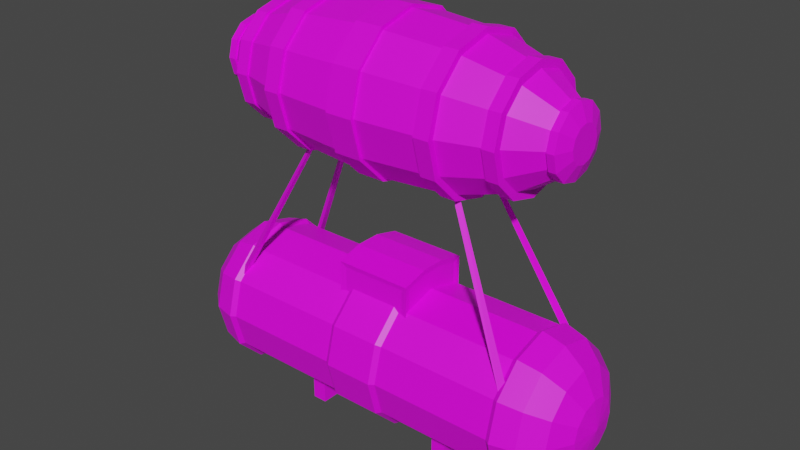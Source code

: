 # Source: Nox_Cache.blend  (saved by Blender 3.4.6; exported with 4.5.12 LTS)
import bpy
from mathutils import Matrix  # noqa: F401  (used for matrix-valued properties, if any)

bpy.ops.wm.read_factory_settings(use_empty=True)
scene = bpy.context.scene
scene.name = 'Scene'

# ---- collections
col_collection = bpy.data.collections.new('Collection'); scene.collection.children.link(col_collection)

# ---- images (referenced by path relative to the original .blend; pixels are not part of the script)
import os
ASSET_DIR = os.environ.get("B2B_ASSET_DIR", "")  # directory of the original .blend (textures are referenced by path, not embedded)
HERE = os.path.dirname(os.path.abspath(__file__))  # packed textures are extracted next to this script under _unpacked/

def load_image(name, relpath, width, height, colorspace="sRGB"):
    """Load a texture the original file referenced (path relative to the .blend, or extracted next to this script)."""
    p = next((c for c in (os.path.join(HERE, relpath), os.path.join(ASSET_DIR, relpath)) if relpath and os.path.exists(c)), "")
    if p:
        img = bpy.data.images.load(p, check_existing=True)
        img.name = name
    else:  # same state as the original file: an image datablock whose file is absent (Cycles renders it pink)
        img = bpy.data.images.new(name, width, height)
        img.source = "FILE"
        img.filepath = "//" + (relpath or name)
    img.colorspace_settings.name = colorspace
    return img
img_blender_palette_png_001 = load_image('Blender Palette.png.001', 'Blender Palette.png', 1024, 1024, 'sRGB')

# ---- materials (node trees are filled in below, after node groups)
mat_material = bpy.data.materials.new('Material')
mat_material.use_transparent_shadow = False

# ---- material node trees
mat_material.use_nodes = True; mat_material.node_tree.nodes.clear()
_N = mat_material.node_tree.nodes; _L = mat_material.node_tree.links
n0 = _N.new('ShaderNodeBsdfPrincipled'); n0.name = 'Principled BSDF'; n0.location = (10, 300)
n0.distribution = 'GGX'
n0.subsurface_method = 'RANDOM_WALK_SKIN'
n0.inputs[3].default_value = 1.45
n0.inputs[27].default_value = (0.0, 0.0, 0.0, 1.0)
n0.inputs[28].default_value = 1.0
n1 = _N.new('ShaderNodeOutputMaterial'); n1.name = 'Material Output'; n1.location = (300, 300)
n2 = _N.new('ShaderNodeTexImage'); n2.name = 'Image Texture'; n2.location = (-393, 285)
n2.image = img_blender_palette_png_001
n2.interpolation = 'Closest'
_L.new(n0.outputs[0], n1.inputs[0])
_L.new(n2.outputs[0], n0.inputs[0])
n1.is_active_output = True

# ---- world
world_world = bpy.data.worlds.new('World'); scene.world = world_world
world_world.use_nodes = True; world_world.node_tree.nodes.clear()
_N = world_world.node_tree.nodes; _L = world_world.node_tree.links
n0 = _N.new('ShaderNodeOutputWorld'); n0.name = 'World Output'; n0.location = (300, 300)
n1 = _N.new('ShaderNodeBackground'); n1.name = 'Background'; n1.location = (10, 300)
n1.inputs[0].default_value = (0.05088, 0.05088, 0.05088, 1.0)
_L.new(n1.outputs[0], n0.inputs[0])
n0.is_active_output = True
world_world.color = (0.05088, 0.05088, 0.05088)
world_world.use_sun_shadow = False
world_world.sun_shadow_jitter_overblur = 0.0

# ---- meshes
me_sphere_001 = bpy.data.meshes.new('Sphere.001')
me_sphere_001.from_pydata([(8.729, -2.313, -0.1429), (9.297, -1.084, 0.4831), (8.729, -2.003, 1.014), (7.88, -2.617, 1.368), (6.879, -2.833, 1.493), (9.297, -0.6259, 0.9413), (8.729, -1.157, 1.86), (7.88, -1.511, 2.475), (6.879, -1.636, 2.69), (9.297, 9.682e-07, 1.109), (8.729, 7.859e-07, 2.17), (7.88, 4.4e-07, 2.879), (6.879, -6.537e-08, 3.128), (9.297, 0.6259, 0.9413), (8.729, 1.157, 1.86), (7.88, 1.511, 2.475), (6.879, 1.636, 2.69), (9.297, 1.084, 0.4831), (8.729, 2.003, 1.014), (7.88, 2.617, 1.368), (6.879, 2.833, 1.493), (9.297, 1.252, -0.1429), (8.729, 2.313, -0.1429), (7.88, 3.022, -0.1429), (6.879, 3.271, -0.1429), (9.297, 1.084, -0.7688), (8.729, 2.003, -1.299), (7.88, 2.617, -1.654), (6.879, 2.833, -1.779), (9.496, 1.001e-06, -0.1429), (9.297, 0.6259, -1.227), (8.729, 1.157, -2.146), (7.88, 1.511, -2.76), (6.879, 1.636, -2.976), (9.297, 9.682e-07, -1.395), (8.729, 2.984e-07, -2.456), (7.88, 4.4e-07, -3.165), (6.879, -6.537e-08, -3.414), (9.297, -0.6259, -1.227), (8.729, -1.157, -2.146), (7.88, -1.511, -2.76), (6.879, -1.636, -2.976), (9.297, -1.084, -0.7688), (8.729, -2.003, -1.299), (7.88, -2.617, -1.654), (6.879, -2.833, -1.779), (9.297, -1.252, -0.1429), (7.88, -3.022, -0.1429), (6.879, -3.271, -0.1429), (1.44, -1.648, 2.264), (1.634, -1.427, 3.554), (1.44, 1.648, 2.264), (1.634, 1.427, 3.554), (1.703, -0.5676, 2.264), (1.703, 0.5676, 2.264), (1.634, 0.5327, 3.784), (1.634, -0.5327, 3.784), (1.406e-07, 2.833, 1.493), (1.406e-07, 3.271, -0.1429), (1.406e-07, 2.833, -1.779), (1.406e-07, 1.636, -2.976), (1.406e-07, -6.537e-08, -3.414), (1.406e-07, -1.636, -2.976), (1.406e-07, -2.833, -1.779), (1.406e-07, -3.271, -0.1429), (1.406e-07, -2.833, 1.493), (1.406e-07, -1.636, 2.69), (1.406e-07, -6.537e-08, 3.128), (1.406e-07, 1.636, 2.69), (1.406e-07, 1.648, 2.264), (1.406e-07, 1.648, 3.557), (1.406e-07, -1.648, 2.264), (1.406e-07, -1.648, 3.557), (1.406e-07, 0.5676, 4.06), (1.406e-07, -0.5676, 4.06), (2.968, -1.561, -3.797), (2.968, -1.561, -2.619), (2.968, 1.561, -3.797), (2.968, 1.561, -2.619), (3.614, -1.561, -3.797), (3.614, -1.561, -2.619), (3.614, 1.561, -3.797), (3.614, 1.561, -2.619), (1.069, 2.833, 1.493), (1.069, 3.271, -0.1429), (1.069, 2.833, -1.779), (1.069, 1.636, -2.976), (1.069, -6.537e-08, -3.414), (1.069, -1.636, -2.976), (1.069, -2.833, -1.779), (1.069, -3.271, -0.1429), (1.069, -2.833, 1.493), (1.069, -1.636, 2.69), (1.069, -6.537e-08, 3.128), (1.069, 1.636, 2.69), (6.658, -2.704, 1.418), (6.658, -1.561, 2.561), (6.658, -5.951e-08, 2.979), (6.658, 1.561, 2.561), (6.658, 2.704, 1.418), (6.658, 3.122, -0.1429), (6.658, 2.704, -1.704), (6.658, 1.561, -2.847), (6.658, -5.804e-08, -3.265), (6.658, -1.561, -2.847), (6.658, -2.704, -1.704), (6.658, -3.122, -0.1429), (1.29, 2.704, 1.418), (1.29, 3.122, -0.1429), (1.29, 2.704, -1.704), (1.29, 1.561, -2.847), (1.29, -6.39e-08, -3.265), (1.29, -1.561, -2.847), (1.29, -2.704, -1.704), (1.29, -3.122, -0.1429), (1.29, -2.704, 1.418), (1.29, -1.561, 2.561), (1.29, -6.537e-08, 2.979), (1.29, 1.561, 2.561), (1.44, 1.648, 3.557), (1.634, 0.5676, 2.54), (1.634, 1.427, 2.54), (1.703, -0.5676, 4.06), (1.44, -1.648, 3.557), (1.634, -0.5676, 2.54), (1.634, -1.427, 2.54), (1.703, 0.5676, 4.06), (1.406e-07, 1.703, 3.767), (1.703, 1.703, 3.767), (1.703, 1.703, 2.264), (1.703, -1.703, 3.767), (1.703, -1.703, 2.264), (1.406e-07, -1.703, 3.767), (5.959, 2.356, 10.92), (7.554, 1.104, 10.28), (5.959, 2.04, 9.743), (3.572, 2.666, 9.382), (0.0, 2.885, 9.255), (7.554, 0.6375, 9.817), (5.959, 1.178, 8.881), (3.572, 1.539, 8.256), (0.0, 1.666, 8.037), (7.554, -6.344e-08, 9.646), (5.959, -1.131e-07, 8.566), (3.572, -1.131e-07, 7.844), (0.0, -1.38e-08, 7.59), (7.554, -0.6375, 9.817), (5.959, -1.178, 8.881), (3.572, -1.539, 8.256), (0.0, -1.666, 8.037), (7.554, -1.104, 10.28), (5.959, -2.04, 9.743), (3.572, -2.666, 9.382), (0.0, -2.885, 9.255), (7.554, -1.275, 10.92), (5.959, -2.356, 10.92), (3.572, -3.078, 10.92), (0.0, -3.332, 10.92), (7.554, -1.104, 11.56), (5.959, -2.04, 12.1), (3.572, -2.666, 12.46), (0.0, -2.885, 12.58), (7.554, -0.6375, 12.02), (5.959, -1.178, 12.96), (3.572, -1.539, 13.58), (0.0, -1.666, 13.8), (7.554, -6.344e-08, 12.19), (5.959, 3.834e-07, 13.27), (3.572, -1.131e-07, 14.0), (0.0, -1.38e-08, 14.25), (7.554, 0.6375, 12.02), (5.959, 1.178, 12.96), (3.572, 1.539, 13.58), (0.0, 1.666, 13.8), (7.554, 1.104, 11.56), (5.959, 2.04, 12.1), (3.572, 2.666, 12.46), (0.0, 2.885, 12.58), (7.554, 1.275, 10.92), (3.572, 3.078, 10.92), (0.0, 3.332, 10.92), (6.132, 2.561, 10.92), (5.592, 2.561, 10.92), (3.229, 3.228, 10.92), (3.91, 3.228, 10.92), (3.229, 2.796, 9.307), (3.91, 2.796, 9.307), (3.229, 1.614, 8.126), (3.91, 1.614, 8.126), (3.229, 3.4e-07, 7.693), (3.91, 3.4e-07, 7.693), (3.229, -1.614, 8.126), (3.91, -1.614, 8.126), (3.229, -2.796, 9.307), (3.91, -2.796, 9.307), (3.229, -3.228, 10.92), (3.91, -3.228, 10.92), (3.229, -2.796, 12.54), (3.91, -2.796, 12.54), (3.229, -1.614, 13.72), (3.91, -1.614, 13.72), (3.229, 3.4e-07, 14.15), (3.91, 3.4e-07, 14.15), (3.229, 1.614, 13.72), (3.91, 1.614, 13.72), (3.229, 2.796, 12.54), (3.91, 2.796, 12.54), (5.592, 2.218, 9.641), (6.132, 2.218, 9.641), (5.592, 1.28, 8.704), (6.132, 1.28, 8.704), (5.592, 3.285e-07, 8.361), (6.132, 3.285e-07, 8.361), (5.592, -1.28, 8.704), (6.132, -1.28, 8.704), (5.592, -2.218, 9.641), (6.132, -2.218, 9.641), (5.592, -2.561, 10.92), (6.132, -2.561, 10.92), (5.592, -2.218, 12.2), (6.132, -2.218, 12.2), (5.592, -1.28, 13.14), (6.132, -1.28, 13.14), (5.592, 3.285e-07, 13.48), (6.132, 3.285e-07, 13.48), (5.592, 1.28, 13.14), (6.132, 1.28, 13.14), (5.592, 2.218, 12.2), (6.132, 2.218, 12.2), (8.011, 0.7597, 10.92), (7.431, 1.475, 10.92), (7.431, 1.278, 10.18), (8.011, 0.6579, 10.54), (7.431, 0.7377, 9.644), (8.011, 0.3799, 10.26), (7.431, 3.098e-07, 9.446), (8.011, 3.098e-07, 10.16), (7.431, -0.7377, 9.644), (8.011, -0.3799, 10.26), (7.431, -1.278, 10.18), (8.011, -0.6579, 10.54), (7.431, -1.475, 10.92), (8.011, -0.7597, 10.92), (7.431, -1.278, 11.66), (8.011, -0.6579, 11.3), (7.431, -0.7377, 12.2), (8.011, -0.3799, 11.58), (7.431, 3.098e-07, 12.4), (8.011, 3.098e-07, 11.68), (7.431, 0.7377, 12.2), (8.011, 0.3799, 11.58), (7.431, 1.278, 11.66), (8.011, 0.6579, 11.3), (7.742, -0.7377, 12.2), (7.742, -1.278, 11.66), (7.742, -0.7377, 9.644), (7.742, 3.098e-07, 9.446), (7.742, -1.475, 10.92), (7.742, 0.7377, 9.644), (7.742, -1.278, 10.18), (7.742, 1.278, 10.18), (7.742, 1.475, 10.92), (7.742, 3.098e-07, 12.4), (7.742, 0.7377, 12.2), (7.742, 1.278, 11.66), (0.0, 3.422, 10.92), (0.6014, 3.422, 10.92), (0.0, 2.964, 9.21), (0.6014, 2.964, 9.21), (0.0, 1.711, 7.958), (0.6014, 1.711, 7.958), (0.0, 3.434e-07, 7.499), (0.6014, 3.434e-07, 7.499), (0.0, -1.711, 7.958), (0.6014, -1.711, 7.958), (0.0, -2.964, 9.21), (0.6014, -2.964, 9.21), (0.0, -3.422, 10.92), (0.6014, -3.422, 10.92), (0.0, -2.964, 12.63), (0.6014, -2.964, 12.63), (0.0, -1.711, 13.89), (0.6014, -1.711, 13.89), (0.0, 3.434e-07, 14.34), (0.6014, 3.434e-07, 14.34), (0.0, 1.711, 13.89), (0.6014, 1.711, 13.89), (0.0, 2.964, 12.63), (0.6014, 2.964, 12.63), (7.05, -2.292, 0.9036), (7.05, -2.623, 0.9036), (7.366, -2.457, 0.9036), (3.442, -1.22, 8.249), (3.442, -0.982, 8.249), (3.648, -1.101, 8.249), (7.05, 2.623, 0.9036), (7.05, 2.292, 0.9036), (7.366, 2.457, 0.9036), (3.442, 0.982, 8.249), (3.442, 1.22, 8.249), (3.648, 1.101, 8.249), (-8.729, -2.313, -0.1429), (-9.297, -1.084, 0.4831), (-8.729, -2.003, 1.014), (-7.88, -2.617, 1.368), (-6.879, -2.833, 1.493), (-9.297, -0.6259, 0.9413), (-8.729, -1.157, 1.86), (-7.88, -1.511, 2.475), (-6.879, -1.636, 2.69), (-9.297, 9.682e-07, 1.109), (-8.729, 7.859e-07, 2.17), (-7.88, 4.4e-07, 2.879), (-6.879, -6.537e-08, 3.128), (-9.297, 0.6259, 0.9413), (-8.729, 1.157, 1.86), (-7.88, 1.511, 2.475), (-6.879, 1.636, 2.69), (-9.297, 1.084, 0.4831), (-8.729, 2.003, 1.014), (-7.88, 2.617, 1.368), (-6.879, 2.833, 1.493), (-9.297, 1.252, -0.1429), (-8.729, 2.313, -0.1429), (-7.88, 3.022, -0.1429), (-6.879, 3.271, -0.1429), (-9.297, 1.084, -0.7688), (-8.729, 2.003, -1.299), (-7.88, 2.617, -1.654), (-6.879, 2.833, -1.779), (-9.496, 1.001e-06, -0.1429), (-9.297, 0.6259, -1.227), (-8.729, 1.157, -2.146), (-7.88, 1.511, -2.76), (-6.879, 1.636, -2.976), (-9.297, 9.682e-07, -1.395), (-8.729, 2.984e-07, -2.456), (-7.88, 4.4e-07, -3.165), (-6.879, -6.537e-08, -3.414), (-9.297, -0.6259, -1.227), (-8.729, -1.157, -2.146), (-7.88, -1.511, -2.76), (-6.879, -1.636, -2.976), (-9.297, -1.084, -0.7688), (-8.729, -2.003, -1.299), (-7.88, -2.617, -1.654), (-6.879, -2.833, -1.779), (-9.297, -1.252, -0.1429), (-7.88, -3.022, -0.1429), (-6.879, -3.271, -0.1429), (-1.44, -1.648, 2.264), (-1.634, -1.427, 3.554), (-1.44, 1.648, 2.264), (-1.634, 1.427, 3.554), (-1.703, -0.5676, 2.264), (-1.703, 0.5676, 2.264), (-1.634, 0.5327, 3.784), (-1.634, -0.5327, 3.784), (-2.968, -1.561, -3.797), (-2.968, -1.561, -2.619), (-2.968, 1.561, -3.797), (-2.968, 1.561, -2.619), (-3.614, -1.561, -3.797), (-3.614, -1.561, -2.619), (-3.614, 1.561, -3.797), (-3.614, 1.561, -2.619), (-1.069, 2.833, 1.493), (-1.069, 3.271, -0.1429), (-1.069, 2.833, -1.779), (-1.069, 1.636, -2.976), (-1.069, -6.537e-08, -3.414), (-1.069, -1.636, -2.976), (-1.069, -2.833, -1.779), (-1.069, -3.271, -0.1429), (-1.069, -2.833, 1.493), (-1.069, -1.636, 2.69), (-1.069, -6.537e-08, 3.128), (-1.069, 1.636, 2.69), (-6.658, -2.704, 1.418), (-6.658, -1.561, 2.561), (-6.658, -5.951e-08, 2.979), (-6.658, 1.561, 2.561), (-6.658, 2.704, 1.418), (-6.658, 3.122, -0.1429), (-6.658, 2.704, -1.704), (-6.658, 1.561, -2.847), (-6.658, -5.804e-08, -3.265), (-6.658, -1.561, -2.847), (-6.658, -2.704, -1.704), (-6.658, -3.122, -0.1429), (-1.29, 2.704, 1.418), (-1.29, 3.122, -0.1429), (-1.29, 2.704, -1.704), (-1.29, 1.561, -2.847), (-1.29, -6.39e-08, -3.265), (-1.29, -1.561, -2.847), (-1.29, -2.704, -1.704), (-1.29, -3.122, -0.1429), (-1.29, -2.704, 1.418), (-1.29, -1.561, 2.561), (-1.29, -6.537e-08, 2.979), (-1.29, 1.561, 2.561), (-1.44, 1.648, 3.557), (-1.634, 0.5676, 2.54), (-1.634, 1.427, 2.54), (-1.703, -0.5676, 4.06), (-1.44, -1.648, 3.557), (-1.634, -0.5676, 2.54), (-1.634, -1.427, 2.54), (-1.703, 0.5676, 4.06), (-1.703, 1.703, 3.767), (-1.703, 1.703, 2.264), (-1.703, -1.703, 3.767), (-1.703, -1.703, 2.264), (-5.959, 2.356, 10.92), (-7.554, 1.104, 10.28), (-5.959, 2.04, 9.743), (-3.572, 2.666, 9.382), (-7.554, 0.6375, 9.817), (-5.959, 1.178, 8.881), (-3.572, 1.539, 8.256), (-7.554, -6.344e-08, 9.646), (-5.959, -1.131e-07, 8.566), (-3.572, -1.131e-07, 7.844), (-7.554, -0.6375, 9.817), (-5.959, -1.178, 8.881), (-3.572, -1.539, 8.256), (-7.554, -1.104, 10.28), (-5.959, -2.04, 9.743), (-3.572, -2.666, 9.382), (-7.554, -1.275, 10.92), (-5.959, -2.356, 10.92), (-3.572, -3.078, 10.92), (-7.554, -1.104, 11.56), (-5.959, -2.04, 12.1), (-3.572, -2.666, 12.46), (-7.554, -0.6375, 12.02), (-5.959, -1.178, 12.96), (-3.572, -1.539, 13.58), (-7.554, -6.344e-08, 12.19), (-5.959, 3.834e-07, 13.27), (-3.572, -1.131e-07, 14.0), (-7.554, 0.6375, 12.02), (-5.959, 1.178, 12.96), (-3.572, 1.539, 13.58), (-7.554, 1.104, 11.56), (-5.959, 2.04, 12.1), (-3.572, 2.666, 12.46), (-7.554, 1.275, 10.92), (-3.572, 3.078, 10.92), (-6.132, 2.561, 10.92), (-5.592, 2.561, 10.92), (-3.229, 3.228, 10.92), (-3.91, 3.228, 10.92), (-3.229, 2.796, 9.307), (-3.91, 2.796, 9.307), (-3.229, 1.614, 8.126), (-3.91, 1.614, 8.126), (-3.229, 3.4e-07, 7.693), (-3.91, 3.4e-07, 7.693), (-3.229, -1.614, 8.126), (-3.91, -1.614, 8.126), (-3.229, -2.796, 9.307), (-3.91, -2.796, 9.307), (-3.229, -3.228, 10.92), (-3.91, -3.228, 10.92), (-3.229, -2.796, 12.54), (-3.91, -2.796, 12.54), (-3.229, -1.614, 13.72), (-3.91, -1.614, 13.72), (-3.229, 3.4e-07, 14.15), (-3.91, 3.4e-07, 14.15), (-3.229, 1.614, 13.72), (-3.91, 1.614, 13.72), (-3.229, 2.796, 12.54), (-3.91, 2.796, 12.54), (-5.592, 2.218, 9.641), (-6.132, 2.218, 9.641), (-5.592, 1.28, 8.704), (-6.132, 1.28, 8.704), (-5.592, 3.285e-07, 8.361), (-6.132, 3.285e-07, 8.361), (-5.592, -1.28, 8.704), (-6.132, -1.28, 8.704), (-5.592, -2.218, 9.641), (-6.132, -2.218, 9.641), (-5.592, -2.561, 10.92), (-6.132, -2.561, 10.92), (-5.592, -2.218, 12.2), (-6.132, -2.218, 12.2), (-5.592, -1.28, 13.14), (-6.132, -1.28, 13.14), (-5.592, 3.285e-07, 13.48), (-6.132, 3.285e-07, 13.48), (-5.592, 1.28, 13.14), (-6.132, 1.28, 13.14), (-5.592, 2.218, 12.2), (-6.132, 2.218, 12.2), (-8.011, 0.7597, 10.92), (-7.431, 1.475, 10.92), (-7.431, 1.278, 10.18), (-8.011, 0.6579, 10.54), (-7.431, 0.7377, 9.644), (-8.011, 0.3799, 10.26), (-7.431, 3.098e-07, 9.446), (-8.011, 3.098e-07, 10.16), (-7.431, -0.7377, 9.644), (-8.011, -0.3799, 10.26), (-7.431, -1.278, 10.18), (-8.011, -0.6579, 10.54), (-7.431, -1.475, 10.92), (-8.011, -0.7597, 10.92), (-7.431, -1.278, 11.66), (-8.011, -0.6579, 11.3), (-7.431, -0.7377, 12.2), (-8.011, -0.3799, 11.58), (-7.431, 3.098e-07, 12.4), (-8.011, 3.098e-07, 11.68), (-7.431, 0.7377, 12.2), (-8.011, 0.3799, 11.58), (-7.431, 1.278, 11.66), (-8.011, 0.6579, 11.3), (-7.742, -0.7377, 12.2), (-7.742, -1.278, 11.66), (-7.742, -0.7377, 9.644), (-7.742, 3.098e-07, 9.446), (-7.742, -1.475, 10.92), (-7.742, 0.7377, 9.644), (-7.742, -1.278, 10.18), (-7.742, 1.278, 10.18), (-7.742, 1.475, 10.92), (-7.742, 3.098e-07, 12.4), (-7.742, 0.7377, 12.2), (-7.742, 1.278, 11.66), (-0.6014, 3.422, 10.92), (-0.6014, 2.964, 9.21), (-0.6014, 1.711, 7.958), (-0.6014, 3.434e-07, 7.499), (-0.6014, -1.711, 7.958), (-0.6014, -2.964, 9.21), (-0.6014, -3.422, 10.92), (-0.6014, -2.964, 12.63), (-0.6014, -1.711, 13.89), (-0.6014, 3.434e-07, 14.34), (-0.6014, 1.711, 13.89), (-0.6014, 2.964, 12.63), (-7.05, -2.292, 0.9036), (-7.05, -2.623, 0.9036), (-7.366, -2.457, 0.9036), (-3.442, -1.22, 8.249), (-3.442, -0.982, 8.249), (-3.648, -1.101, 8.249), (-7.05, 2.623, 0.9036), (-7.05, 2.292, 0.9036), (-7.366, 2.457, 0.9036), (-3.442, 0.982, 8.249), (-3.442, 1.22, 8.249), (-3.648, 1.101, 8.249)], [], [(48, 47, 3, 4), (0, 46, 1, 2), (47, 0, 2, 3), (46, 29, 1), (3, 2, 6, 7), (1, 29, 5), (4, 3, 7, 8), (2, 1, 5, 6), (5, 29, 9), (8, 7, 11, 12), (6, 5, 9, 10), (7, 6, 10, 11), (12, 11, 15, 16), (10, 9, 13, 14), (11, 10, 14, 15), (9, 29, 13), (15, 14, 18, 19), (13, 29, 17), (16, 15, 19, 20), (14, 13, 17, 18), (19, 18, 22, 23), (17, 29, 21), (20, 19, 23, 24), (18, 17, 21, 22), (24, 23, 27, 28), (22, 21, 25, 26), (23, 22, 26, 27), (21, 29, 25), (28, 27, 32, 33), (26, 25, 30, 31), (27, 26, 31, 32), (25, 29, 30), (32, 31, 35, 36), (30, 29, 34), (33, 32, 36, 37), (31, 30, 34, 35), (36, 35, 39, 40), (34, 29, 38), (37, 36, 40, 41), (35, 34, 38, 39), (41, 40, 44, 45), (39, 38, 42, 43), (40, 39, 43, 44), (38, 29, 42), (43, 42, 46, 0), (44, 43, 0, 47), (42, 29, 46), (45, 44, 47, 48), (69, 70, 119, 51), (124, 56, 50, 125), (121, 52, 55, 120), (120, 55, 56, 124), (94, 83, 57, 68), (93, 94, 68, 67), (92, 93, 67, 66), (91, 92, 66, 65), (90, 91, 65, 64), (89, 90, 64, 63), (88, 89, 63, 62), (87, 88, 62, 61), (86, 87, 61, 60), (85, 86, 60, 59), (84, 85, 59, 58), (83, 84, 58, 57), (126, 73, 74, 122), (128, 127, 73, 126), (122, 74, 132, 130), (49, 123, 72, 71), (75, 76, 78, 77), (77, 78, 82, 81), (81, 82, 80, 79), (79, 80, 76, 75), (77, 81, 79, 75), (4, 8, 96, 95), (12, 16, 98, 97), (88, 87, 111, 112), (16, 20, 99, 98), (83, 94, 118, 107), (28, 33, 102, 101), (20, 24, 100, 99), (33, 37, 103, 102), (87, 86, 110, 111), (24, 28, 101, 100), (94, 93, 117, 118), (41, 45, 105, 104), (99, 100, 108, 107), (100, 101, 109, 108), (101, 102, 110, 109), (102, 103, 111, 110), (103, 104, 112, 111), (104, 105, 113, 112), (105, 106, 114, 113), (106, 95, 115, 114), (95, 96, 116, 115), (96, 97, 117, 116), (97, 98, 118, 117), (98, 99, 107, 118), (89, 88, 112, 113), (8, 12, 97, 96), (37, 41, 104, 103), (90, 89, 113, 114), (48, 4, 95, 106), (91, 90, 114, 115), (84, 83, 107, 108), (92, 91, 115, 116), (45, 48, 106, 105), (85, 84, 108, 109), (93, 92, 116, 117), (86, 85, 109, 110), (52, 121, 129, 128), (121, 120, 54, 129), (50, 56, 122, 130), (125, 50, 130, 131), (124, 125, 131, 53), (120, 124, 53, 54), (55, 52, 128, 126), (56, 55, 126, 122), (119, 70, 127, 128), (51, 119, 128, 129), (123, 49, 131, 130), (72, 123, 130, 132), (133, 178, 134, 135), (179, 133, 135, 136), (180, 179, 136, 137), (136, 135, 139, 140), (137, 136, 140, 141), (135, 134, 138, 139), (141, 140, 144, 145), (139, 138, 142, 143), (140, 139, 143, 144), (145, 144, 148, 149), (143, 142, 146, 147), (144, 143, 147, 148), (148, 147, 151, 152), (149, 148, 152, 153), (147, 146, 150, 151), (152, 151, 155, 156), (153, 152, 156, 157), (151, 150, 154, 155), (157, 156, 160, 161), (155, 154, 158, 159), (156, 155, 159, 160), (159, 158, 162, 163), (160, 159, 163, 164), (161, 160, 164, 165), (164, 163, 167, 168), (165, 164, 168, 169), (163, 162, 166, 167), (169, 168, 172, 173), (167, 166, 170, 171), (168, 167, 171, 172), (173, 172, 176, 177), (171, 170, 174, 175), (172, 171, 175, 176), (176, 175, 133, 179), (177, 176, 179, 180), (175, 174, 178, 133), (208, 181, 228, 226, 224, 222, 220, 218, 216, 214, 212, 210), (183, 184, 186, 185), (223, 224, 226, 225), (185, 186, 188, 187), (221, 222, 224, 223), (187, 188, 190, 189), (219, 220, 222, 221), (189, 190, 192, 191), (217, 218, 220, 219), (191, 192, 194, 193), (215, 216, 218, 217), (193, 194, 196, 195), (213, 214, 216, 215), (195, 196, 198, 197), (211, 212, 214, 213), (197, 198, 200, 199), (182, 207, 209, 211, 213, 215, 217, 219, 221, 223, 225, 227), (209, 210, 212, 211), (199, 200, 202, 201), (227, 228, 181, 182), (207, 208, 210, 209), (201, 202, 204, 203), (186, 184, 206, 204, 202, 200, 198, 196, 194, 192, 190, 188), (182, 181, 208, 207), (203, 204, 206, 205), (225, 226, 228, 227), (205, 206, 184, 183), (183, 185, 187, 189, 191, 193, 195, 197, 199, 201, 203, 205), (232, 229, 252, 250, 248, 246, 244, 242, 240, 238, 236, 234), (247, 262, 263, 249), (245, 253, 262, 247), (243, 254, 253, 245), (241, 257, 254, 243), (239, 259, 257, 241), (237, 255, 259, 239), (235, 256, 255, 237), (230, 231, 233, 235, 237, 239, 241, 243, 245, 247, 249, 251), (233, 258, 256, 235), (251, 264, 261, 230), (231, 260, 258, 233), (230, 261, 260, 231), (249, 263, 264, 251), (244, 246, 253, 254), (236, 238, 255, 256), (242, 244, 254, 257), (234, 236, 256, 258), (240, 242, 257, 259), (232, 234, 258, 260), (238, 240, 259, 255), (229, 232, 260, 261), (246, 248, 262, 253), (248, 250, 263, 262), (250, 252, 264, 263), (252, 229, 261, 264), (265, 266, 268, 267), (267, 268, 270, 269), (269, 270, 272, 271), (271, 272, 274, 273), (273, 274, 276, 275), (275, 276, 278, 277), (277, 278, 280, 279), (279, 280, 282, 281), (281, 282, 284, 283), (283, 284, 286, 285), (268, 266, 288, 286, 284, 282, 280, 278, 276, 274, 272, 270), (285, 286, 288, 287), (287, 288, 266, 265), (265, 267, 269, 271, 273, 275, 277, 279, 281, 283, 285, 287), (291, 289, 293, 294), (290, 291, 294, 292), (289, 290, 292, 293), (297, 295, 299, 300), (296, 297, 300, 298), (295, 296, 298, 299), (349, 305, 304, 348), (301, 303, 302, 347), (348, 304, 303, 301), (347, 302, 330), (304, 308, 307, 303), (302, 306, 330), (305, 309, 308, 304), (303, 307, 306, 302), (306, 310, 330), (309, 313, 312, 308), (307, 311, 310, 306), (308, 312, 311, 307), (313, 317, 316, 312), (311, 315, 314, 310), (312, 316, 315, 311), (310, 314, 330), (316, 320, 319, 315), (314, 318, 330), (317, 321, 320, 316), (315, 319, 318, 314), (320, 324, 323, 319), (318, 322, 330), (321, 325, 324, 320), (319, 323, 322, 318), (325, 329, 328, 324), (323, 327, 326, 322), (324, 328, 327, 323), (322, 326, 330), (329, 334, 333, 328), (327, 332, 331, 326), (328, 333, 332, 327), (326, 331, 330), (333, 337, 336, 332), (331, 335, 330), (334, 338, 337, 333), (332, 336, 335, 331), (337, 341, 340, 336), (335, 339, 330), (338, 342, 341, 337), (336, 340, 339, 335), (342, 346, 345, 341), (340, 344, 343, 339), (341, 345, 344, 340), (339, 343, 330), (344, 301, 347, 343), (345, 348, 301, 344), (343, 347, 330), (346, 349, 348, 345), (69, 352, 402, 70), (407, 408, 351, 357), (404, 403, 356, 353), (403, 407, 357, 356), (377, 68, 57, 366), (376, 67, 68, 377), (375, 66, 67, 376), (374, 65, 66, 375), (373, 64, 65, 374), (372, 63, 64, 373), (371, 62, 63, 372), (370, 61, 62, 371), (369, 60, 61, 370), (368, 59, 60, 369), (367, 58, 59, 368), (366, 57, 58, 367), (409, 405, 74, 73), (410, 409, 73, 127), (405, 412, 132, 74), (350, 71, 72, 406), (358, 360, 361, 359), (360, 364, 365, 361), (364, 362, 363, 365), (362, 358, 359, 363), (360, 358, 362, 364), (305, 378, 379, 309), (313, 380, 381, 317), (371, 395, 394, 370), (317, 381, 382, 321), (366, 390, 401, 377), (329, 384, 385, 334), (321, 382, 383, 325), (334, 385, 386, 338), (370, 394, 393, 369), (325, 383, 384, 329), (377, 401, 400, 376), (342, 387, 388, 346), (382, 390, 391, 383), (383, 391, 392, 384), (384, 392, 393, 385), (385, 393, 394, 386), (386, 394, 395, 387), (387, 395, 396, 388), (388, 396, 397, 389), (389, 397, 398, 378), (378, 398, 399, 379), (379, 399, 400, 380), (380, 400, 401, 381), (381, 401, 390, 382), (372, 396, 395, 371), (309, 379, 380, 313), (338, 386, 387, 342), (373, 397, 396, 372), (349, 389, 378, 305), (374, 398, 397, 373), (367, 391, 390, 366), (375, 399, 398, 374), (346, 388, 389, 349), (368, 392, 391, 367), (376, 400, 399, 375), (369, 393, 392, 368), (353, 410, 411, 404), (404, 411, 355, 403), (351, 412, 405, 357), (408, 413, 412, 351), (407, 354, 413, 408), (403, 355, 354, 407), (356, 409, 410, 353), (357, 405, 409, 356), (402, 410, 127, 70), (352, 411, 410, 402), (406, 412, 413, 350), (72, 132, 412, 406), (414, 416, 415, 448), (449, 417, 416, 414), (180, 137, 417, 449), (417, 420, 419, 416), (137, 141, 420, 417), (416, 419, 418, 415), (141, 145, 423, 420), (419, 422, 421, 418), (420, 423, 422, 419), (145, 149, 426, 423), (422, 425, 424, 421), (423, 426, 425, 422), (426, 429, 428, 425), (149, 153, 429, 426), (425, 428, 427, 424), (429, 432, 431, 428), (153, 157, 432, 429), (428, 431, 430, 427), (157, 161, 435, 432), (431, 434, 433, 430), (432, 435, 434, 431), (434, 437, 436, 433), (435, 438, 437, 434), (161, 165, 438, 435), (438, 441, 440, 437), (165, 169, 441, 438), (437, 440, 439, 436), (169, 173, 444, 441), (440, 443, 442, 439), (441, 444, 443, 440), (173, 177, 447, 444), (443, 446, 445, 442), (444, 447, 446, 443), (447, 449, 414, 446), (177, 180, 449, 447), (446, 414, 448, 445), (477, 479, 481, 483, 485, 487, 489, 491, 493, 495, 497, 450), (452, 454, 455, 453), (492, 494, 495, 493), (454, 456, 457, 455), (490, 492, 493, 491), (456, 458, 459, 457), (488, 490, 491, 489), (458, 460, 461, 459), (486, 488, 489, 487), (460, 462, 463, 461), (484, 486, 487, 485), (462, 464, 465, 463), (482, 484, 485, 483), (464, 466, 467, 465), (480, 482, 483, 481), (466, 468, 469, 467), (451, 496, 494, 492, 490, 488, 486, 484, 482, 480, 478, 476), (478, 480, 481, 479), (468, 470, 471, 469), (496, 451, 450, 497), (476, 478, 479, 477), (470, 472, 473, 471), (455, 457, 459, 461, 463, 465, 467, 469, 471, 473, 475, 453), (451, 476, 477, 450), (472, 474, 475, 473), (494, 496, 497, 495), (474, 452, 453, 475), (452, 474, 472, 470, 468, 466, 464, 462, 460, 458, 456, 454), (501, 503, 505, 507, 509, 511, 513, 515, 517, 519, 521, 498), (516, 518, 532, 531), (514, 516, 531, 522), (512, 514, 522, 523), (510, 512, 523, 526), (508, 510, 526, 528), (506, 508, 528, 524), (504, 506, 524, 525), (499, 520, 518, 516, 514, 512, 510, 508, 506, 504, 502, 500), (502, 504, 525, 527), (520, 499, 530, 533), (500, 502, 527, 529), (499, 500, 529, 530), (518, 520, 533, 532), (513, 523, 522, 515), (505, 525, 524, 507), (511, 526, 523, 513), (503, 527, 525, 505), (509, 528, 526, 511), (501, 529, 527, 503), (507, 524, 528, 509), (498, 530, 529, 501), (515, 522, 531, 517), (517, 531, 532, 519), (519, 532, 533, 521), (521, 533, 530, 498), (265, 267, 535, 534), (267, 269, 536, 535), (269, 271, 537, 536), (271, 273, 538, 537), (273, 275, 539, 538), (275, 277, 540, 539), (277, 279, 541, 540), (279, 281, 542, 541), (281, 283, 543, 542), (283, 285, 544, 543), (535, 536, 537, 538, 539, 540, 541, 542, 543, 544, 545, 534), (285, 287, 545, 544), (287, 265, 534, 545), (548, 551, 550, 546), (547, 549, 551, 548), (546, 550, 549, 547), (554, 557, 556, 552), (553, 555, 557, 554), (552, 556, 555, 553)])
_uv = me_sphere_001.uv_layers.new(name='UVMap')
_uv.uv.foreach_set('vector', [0.709, 0.9372, 0.709, 0.9456, 0.7034, 0.9456, 0.7034, 0.9372, 0.709, 0.954, 0.709, 0.9624, 0.7034, 0.9624, 0.7034, 0.954, 0.709, 0.9456, 0.709, 0.954, 0.7034, 0.954, 0.7034, 0.9456, 0.709, 0.9624, 0.7062, 0.9707, 0.7034, 0.9624, 0.7034, 0.9456, 0.7034, 0.954, 0.6978, 0.954, 0.6978, 0.9456, 0.7034, 0.9624, 0.7006, 0.9707, 0.6978, 0.9624, 0.7034, 0.9372, 0.7034, 0.9456, 0.6978, 0.9456, 0.6978, 0.9372, 0.7034, 0.954, 0.7034, 0.9624, 0.6978, 0.9624, 0.6978, 0.954, 0.6978, 0.9624, 0.695, 0.9707, 0.6922, 0.9624, 0.6978, 0.9372, 0.6978, 0.9456, 0.6922, 0.9456, 0.6922, 0.9372, 0.6978, 0.954, 0.6978, 0.9624, 0.6922, 0.9624, 0.6922, 0.954, 0.6978, 0.9456, 0.6978, 0.954, 0.6922, 0.954, 0.6922, 0.9456, 0.6922, 0.9372, 0.6922, 0.9456, 0.6866, 0.9456, 0.6866, 0.9372, 0.6922, 0.954, 0.6922, 0.9624, 0.6866, 0.9624, 0.6866, 0.954, 0.6922, 0.9456, 0.6922, 0.954, 0.6866, 0.954, 0.6866, 0.9456, 0.6922, 0.9624, 0.6894, 0.9707, 0.6866, 0.9624, 0.6866, 0.9456, 0.6866, 0.954, 0.681, 0.954, 0.681, 0.9456, 0.6866, 0.9624, 0.6838, 0.9707, 0.681, 0.9624, 0.6866, 0.9372, 0.6866, 0.9456, 0.681, 0.9456, 0.681, 0.9372, 0.6866, 0.954, 0.6866, 0.9624, 0.681, 0.9624, 0.681, 0.954, 0.681, 0.9456, 0.681, 0.954, 0.6754, 0.954, 0.6754, 0.9456, 0.681, 0.9624, 0.6782, 0.9707, 0.6754, 0.9624, 0.681, 0.9372, 0.681, 0.9456, 0.6754, 0.9456, 0.6754, 0.9372, 0.681, 0.954, 0.681, 0.9624, 0.6754, 0.9624, 0.6754, 0.954, 0.6754, 0.9372, 0.6754, 0.9456, 0.6698, 0.9456, 0.6698, 0.9372, 0.6754, 0.954, 0.6754, 0.9624, 0.6698, 0.9624, 0.6698, 0.954, 0.6754, 0.9456, 0.6754, 0.954, 0.6698, 0.954, 0.6698, 0.9456, 0.6754, 0.9624, 0.6726, 0.9707, 0.6698, 0.9624, 0.6698, 0.9372, 0.6698, 0.9456, 0.6642, 0.9456, 0.6642, 0.9372, 0.6698, 0.954, 0.6698, 0.9624, 0.6642, 0.9624, 0.6642, 0.954, 0.6698, 0.9456, 0.6698, 0.954, 0.6642, 0.954, 0.6642, 0.9456, 0.6698, 0.9624, 0.667, 0.9707, 0.6642, 0.9624, 0.6642, 0.9456, 0.6642, 0.954, 0.6586, 0.954, 0.6586, 0.9456, 0.6642, 0.9624, 0.6614, 0.9707, 0.6586, 0.9624, 0.6642, 0.9372, 0.6642, 0.9456, 0.6586, 0.9456, 0.6586, 0.9372, 0.6642, 0.954, 0.6642, 0.9624, 0.6586, 0.9624, 0.6586, 0.954, 0.7258, 0.9456, 0.7258, 0.954, 0.7202, 0.954, 0.7202, 0.9456, 0.7258, 0.9624, 0.723, 0.9707, 0.7202, 0.9624, 0.7258, 0.9372, 0.7258, 0.9456, 0.7202, 0.9456, 0.7202, 0.9372, 0.7258, 0.954, 0.7258, 0.9624, 0.7202, 0.9624, 0.7202, 0.954, 0.7202, 0.9372, 0.7202, 0.9456, 0.7146, 0.9456, 0.7146, 0.9372, 0.7202, 0.954, 0.7202, 0.9624, 0.7146, 0.9624, 0.7146, 0.954, 0.7202, 0.9456, 0.7202, 0.954, 0.7146, 0.954, 0.7146, 0.9456, 0.7202, 0.9624, 0.7174, 0.9707, 0.7146, 0.9624, 0.7146, 0.954, 0.7146, 0.9624, 0.709, 0.9624, 0.709, 0.954, 0.7146, 0.9456, 0.7146, 0.954, 0.709, 0.954, 0.709, 0.9456, 0.7146, 0.9624, 0.7118, 0.9707, 0.709, 0.9624, 0.7146, 0.9372, 0.7146, 0.9456, 0.709, 0.9456, 0.709, 0.9372, 0.6931, 0.9226, 0.7086, 0.9226, 0.7086, 0.9304, 0.6931, 0.9304, 0.6957, 0.9422, 0.7073, 0.942, 0.707, 0.9464, 0.696, 0.9464, 0.696, 0.9323, 0.707, 0.9323, 0.7073, 0.9367, 0.6957, 0.9366, 0.6957, 0.9366, 0.7073, 0.9367, 0.7073, 0.942, 0.6957, 0.9422, 0.6883, 0.9341, 0.6874, 0.9341, 0.6891, 0.9341, 0.6891, 0.9341, 0.6891, 0.9341, 0.6883, 0.9341, 0.6891, 0.9341, 0.6891, 0.9341, 0.69, 0.9341, 0.6891, 0.9341, 0.6891, 0.9341, 0.6891, 0.9341, 0.6909, 0.9341, 0.69, 0.9341, 0.6891, 0.9341, 0.6891, 0.9341, 0.6917, 0.9341, 0.6909, 0.9341, 0.6891, 0.9341, 0.6891, 0.9341, 0.6926, 0.9341, 0.6917, 0.9341, 0.6891, 0.9341, 0.6891, 0.9341, 0.6935, 0.9341, 0.6926, 0.9341, 0.6891, 0.9341, 0.6891, 0.9341, 0.6943, 0.9341, 0.6935, 0.9341, 0.6891, 0.9341, 0.6891, 0.9341, 0.6848, 0.9341, 0.6839, 0.9341, 0.6891, 0.9341, 0.6891, 0.9341, 0.6856, 0.9341, 0.6848, 0.9341, 0.6891, 0.9341, 0.6891, 0.9341, 0.6865, 0.9341, 0.6856, 0.9341, 0.6891, 0.9341, 0.6891, 0.9341, 0.6874, 0.9341, 0.6865, 0.9341, 0.6891, 0.9341, 0.6891, 0.9341, 0.7099, 0.9366, 0.7183, 0.9366, 0.7183, 0.9422, 0.7099, 0.9422, 0.7099, 0.931, 0.7183, 0.931, 0.7183, 0.9366, 0.7099, 0.9366, 0.7099, 0.9422, 0.7183, 0.9422, 0.7183, 0.9478, 0.7099, 0.9478, 0.6931, 0.9483, 0.7086, 0.9483, 0.7086, 0.9562, 0.6931, 0.9562, 0.6807, 0.9036, 0.6975, 0.9036, 0.6975, 0.9204, 0.6807, 0.9204, 0.6807, 0.9204, 0.6975, 0.9204, 0.6975, 0.9372, 0.6807, 0.9372, 0.6807, 0.9372, 0.6975, 0.9372, 0.6975, 0.9539, 0.6807, 0.9539, 0.6807, 0.9539, 0.6975, 0.9539, 0.6975, 0.9707, 0.6807, 0.9707, 0.664, 0.9372, 0.6807, 0.9372, 0.6807, 0.9539, 0.664, 0.9539, 0.7034, 0.9372, 0.6978, 0.9372, 0.6978, 0.9372, 0.7034, 0.9372, 0.6922, 0.9372, 0.6866, 0.9372, 0.6866, 0.9372, 0.6922, 0.9372, 0.6935, 0.9341, 0.6943, 0.9341, 0.6943, 0.9341, 0.6935, 0.9341, 0.6866, 0.9372, 0.681, 0.9372, 0.681, 0.9372, 0.6866, 0.9372, 0.6874, 0.9341, 0.6883, 0.9341, 0.6883, 0.9341, 0.6874, 0.9341, 0.6698, 0.9372, 0.6642, 0.9372, 0.6642, 0.9372, 0.6698, 0.9372, 0.681, 0.9372, 0.6754, 0.9372, 0.6754, 0.9372, 0.681, 0.9372, 0.6642, 0.9372, 0.6586, 0.9372, 0.6586, 0.9372, 0.6642, 0.9372, 0.6839, 0.9341, 0.6848, 0.9341, 0.6848, 0.9341, 0.6839, 0.9341, 0.6754, 0.9372, 0.6698, 0.9372, 0.6698, 0.9372, 0.6754, 0.9372, 0.6883, 0.9341, 0.6891, 0.9341, 0.6891, 0.9341, 0.6883, 0.9341, 0.7202, 0.9372, 0.7146, 0.9372, 0.7146, 0.9372, 0.7202, 0.9372, 0.2997, 0.81, 0.2941, 0.81, 0.3083, 0.81, 0.3091, 0.81, 0.2941, 0.81, 0.2885, 0.81, 0.3074, 0.81, 0.3083, 0.81, 0.2885, 0.81, 0.2829, 0.81, 0.3065, 0.81, 0.3074, 0.81, 0.2829, 0.81, 0.2773, 0.81, 0.3057, 0.81, 0.3065, 0.81, 0.3445, 0.81, 0.3389, 0.81, 0.3152, 0.81, 0.3161, 0.81, 0.3389, 0.81, 0.3333, 0.81, 0.3144, 0.81, 0.3152, 0.81, 0.3333, 0.81, 0.3277, 0.81, 0.3135, 0.81, 0.3144, 0.81, 0.3277, 0.81, 0.3221, 0.81, 0.3126, 0.81, 0.3135, 0.81, 0.3221, 0.81, 0.3165, 0.81, 0.3117, 0.81, 0.3126, 0.81, 0.3165, 0.81, 0.3109, 0.81, 0.3109, 0.81, 0.3117, 0.81, 0.3109, 0.81, 0.3053, 0.81, 0.31, 0.81, 0.3109, 0.81, 0.3053, 0.81, 0.2997, 0.81, 0.3091, 0.81, 0.31, 0.81, 0.6926, 0.9341, 0.6935, 0.9341, 0.6935, 0.9341, 0.6926, 0.9341, 0.6978, 0.9372, 0.6922, 0.9372, 0.6922, 0.9372, 0.6978, 0.9372, 0.7258, 0.9372, 0.7202, 0.9372, 0.7202, 0.9372, 0.7258, 0.9372, 0.6917, 0.9341, 0.6926, 0.9341, 0.6926, 0.9341, 0.6917, 0.9341, 0.709, 0.9372, 0.7034, 0.9372, 0.7034, 0.9372, 0.709, 0.9372, 0.6909, 0.9341, 0.6917, 0.9341, 0.6917, 0.9341, 0.6909, 0.9341, 0.6865, 0.9341, 0.6874, 0.9341, 0.6874, 0.9341, 0.6865, 0.9341, 0.69, 0.9341, 0.6909, 0.9341, 0.6909, 0.9341, 0.69, 0.9341, 0.7146, 0.9372, 0.709, 0.9372, 0.709, 0.9372, 0.7146, 0.9372, 0.6856, 0.9341, 0.6865, 0.9341, 0.6865, 0.9341, 0.6856, 0.9341, 0.6891, 0.9341, 0.69, 0.9341, 0.69, 0.9341, 0.6891, 0.9341, 0.6848, 0.9341, 0.6856, 0.9341, 0.6856, 0.9341, 0.6848, 0.9341, 0.707, 0.9323, 0.696, 0.9323, 0.6931, 0.931, 0.7099, 0.931, 0.696, 0.9323, 0.6957, 0.9366, 0.6931, 0.9366, 0.6931, 0.931, 0.707, 0.9464, 0.7073, 0.942, 0.7099, 0.9422, 0.7099, 0.9478, 0.696, 0.9464, 0.707, 0.9464, 0.7099, 0.9478, 0.6931, 0.9478, 0.6957, 0.9422, 0.696, 0.9464, 0.6931, 0.9478, 0.6931, 0.9422, 0.6957, 0.9366, 0.6957, 0.9422, 0.6931, 0.9422, 0.6931, 0.9366, 0.7073, 0.9367, 0.707, 0.9323, 0.7099, 0.931, 0.7099, 0.9366, 0.7073, 0.942, 0.7073, 0.9367, 0.7099, 0.9366, 0.7099, 0.9422, 0.7086, 0.9304, 0.7086, 0.9226, 0.7099, 0.9226, 0.7099, 0.931, 0.6931, 0.9304, 0.7086, 0.9304, 0.7099, 0.931, 0.6931, 0.931, 0.7086, 0.9483, 0.6931, 0.9483, 0.6931, 0.9478, 0.7099, 0.9478, 0.7086, 0.9562, 0.7086, 0.9483, 0.7099, 0.9478, 0.7099, 0.9562, 0.5517, 0.5671, 0.5517, 0.5728, 0.5479, 0.5728, 0.5479, 0.5671, 0.5517, 0.5614, 0.5517, 0.5671, 0.5479, 0.5671, 0.5479, 0.5614, 0.5517, 0.5557, 0.5517, 0.5614, 0.5479, 0.5614, 0.5479, 0.5557, 0.5479, 0.5614, 0.5479, 0.5671, 0.5441, 0.5671, 0.5441, 0.5614, 0.5479, 0.5557, 0.5479, 0.5614, 0.5441, 0.5614, 0.5441, 0.5557, 0.5479, 0.5671, 0.5479, 0.5728, 0.5441, 0.5728, 0.5441, 0.5671, 0.5441, 0.5557, 0.5441, 0.5614, 0.5403, 0.5614, 0.5403, 0.5557, 0.5441, 0.5671, 0.5441, 0.5728, 0.5403, 0.5728, 0.5403, 0.5671, 0.5441, 0.5614, 0.5441, 0.5671, 0.5403, 0.5671, 0.5403, 0.5614, 0.5403, 0.5557, 0.5403, 0.5614, 0.5365, 0.5614, 0.5365, 0.5557, 0.5403, 0.5671, 0.5403, 0.5728, 0.5365, 0.5728, 0.5365, 0.5671, 0.5403, 0.5614, 0.5403, 0.5671, 0.5365, 0.5671, 0.5365, 0.5614, 0.5365, 0.5614, 0.5365, 0.5671, 0.5327, 0.5671, 0.5327, 0.5614, 0.5365, 0.5557, 0.5365, 0.5614, 0.5327, 0.5614, 0.5327, 0.5557, 0.5365, 0.5671, 0.5365, 0.5728, 0.5327, 0.5728, 0.5327, 0.5671, 0.5327, 0.5614, 0.5327, 0.5671, 0.5289, 0.5671, 0.5289, 0.5614, 0.5327, 0.5557, 0.5327, 0.5614, 0.5289, 0.5614, 0.5289, 0.5557, 0.5327, 0.5671, 0.5327, 0.5728, 0.5289, 0.5728, 0.5289, 0.5671, 0.5289, 0.5557, 0.5289, 0.5614, 0.5251, 0.5614, 0.5251, 0.5557, 0.5289, 0.5671, 0.5289, 0.5728, 0.5251, 0.5728, 0.5251, 0.5671, 0.5289, 0.5614, 0.5289, 0.5671, 0.5251, 0.5671, 0.5251, 0.5614, 0.5251, 0.5671, 0.5251, 0.5728, 0.5213, 0.5728, 0.5213, 0.5671, 0.5251, 0.5614, 0.5251, 0.5671, 0.5213, 0.5671, 0.5213, 0.5614, 0.5251, 0.5557, 0.5251, 0.5614, 0.5213, 0.5614, 0.5213, 0.5557, 0.5213, 0.5614, 0.5213, 0.5671, 0.5175, 0.5671, 0.5175, 0.5614, 0.5213, 0.5557, 0.5213, 0.5614, 0.5175, 0.5614, 0.5175, 0.5557, 0.5213, 0.5671, 0.5213, 0.5728, 0.5175, 0.5728, 0.5175, 0.5671, 0.5631, 0.5557, 0.5631, 0.5614, 0.5593, 0.5614, 0.5593, 0.5557, 0.5631, 0.5671, 0.5631, 0.5728, 0.5593, 0.5728, 0.5593, 0.5671, 0.5631, 0.5614, 0.5631, 0.5671, 0.5593, 0.5671, 0.5593, 0.5614, 0.5593, 0.5557, 0.5593, 0.5614, 0.5555, 0.5614, 0.5555, 0.5557, 0.5593, 0.5671, 0.5593, 0.5728, 0.5555, 0.5728, 0.5555, 0.5671, 0.5593, 0.5614, 0.5593, 0.5671, 0.5555, 0.5671, 0.5555, 0.5614, 0.5555, 0.5614, 0.5555, 0.5671, 0.5517, 0.5671, 0.5517, 0.5614, 0.5555, 0.5557, 0.5555, 0.5614, 0.5517, 0.5614, 0.5517, 0.5557, 0.5555, 0.5671, 0.5555, 0.5728, 0.5517, 0.5728, 0.5517, 0.5671, 0.6791, 0.9366, 0.6728, 0.9383, 0.6664, 0.9366, 0.6618, 0.9319, 0.66, 0.9255, 0.6618, 0.9192, 0.6664, 0.9145, 0.6728, 0.9128, 0.6791, 0.9145, 0.6838, 0.9192, 0.6855, 0.9255, 0.6838, 0.9319, 0.7125, 0.9388, 0.7125, 0.9653, 0.7081, 0.9653, 0.7081, 0.9388, 0.6728, 0.9388, 0.6728, 0.9653, 0.6684, 0.9653, 0.6684, 0.9388, 0.7081, 0.9388, 0.7081, 0.9653, 0.7037, 0.9653, 0.7037, 0.9388, 0.6772, 0.9388, 0.6772, 0.9653, 0.6728, 0.9653, 0.6728, 0.9388, 0.7037, 0.9388, 0.7037, 0.9653, 0.6993, 0.9653, 0.6993, 0.9388, 0.6816, 0.9388, 0.6816, 0.9653, 0.6772, 0.9653, 0.6772, 0.9388, 0.6993, 0.9388, 0.6993, 0.9653, 0.6949, 0.9653, 0.6949, 0.9388, 0.686, 0.9388, 0.686, 0.9653, 0.6816, 0.9653, 0.6816, 0.9388, 0.6949, 0.9388, 0.6949, 0.9653, 0.6904, 0.9653, 0.6904, 0.9388, 0.6904, 0.9388, 0.6904, 0.9653, 0.686, 0.9653, 0.686, 0.9388, 0.6904, 0.9388, 0.6904, 0.9653, 0.686, 0.9653, 0.686, 0.9388, 0.6949, 0.9388, 0.6949, 0.9653, 0.6904, 0.9653, 0.6904, 0.9388, 0.686, 0.9388, 0.686, 0.9653, 0.6816, 0.9653, 0.6816, 0.9388, 0.6993, 0.9388, 0.6993, 0.9653, 0.6949, 0.9653, 0.6949, 0.9388, 0.6816, 0.9388, 0.6816, 0.9653, 0.6772, 0.9653, 0.6772, 0.9388, 0.6993, 0.9383, 0.7056, 0.9366, 0.7103, 0.9319, 0.712, 0.9255, 0.7103, 0.9192, 0.7056, 0.9145, 0.6993, 0.9128, 0.6929, 0.9145, 0.6883, 0.9192, 0.6866, 0.9255, 0.6883, 0.9319, 0.6929, 0.9366, 0.7037, 0.9388, 0.7037, 0.9653, 0.6993, 0.9653, 0.6993, 0.9388, 0.6772, 0.9388, 0.6772, 0.9653, 0.6728, 0.9653, 0.6728, 0.9388, 0.6639, 0.9388, 0.6639, 0.9653, 0.6595, 0.9653, 0.6595, 0.9388, 0.7081, 0.9388, 0.7081, 0.9653, 0.7037, 0.9653, 0.7037, 0.9388, 0.6728, 0.9388, 0.6728, 0.9653, 0.6684, 0.9653, 0.6684, 0.9388, 0.6791, 0.9366, 0.6728, 0.9383, 0.6664, 0.9366, 0.6618, 0.9319, 0.66, 0.9255, 0.6618, 0.9192, 0.6664, 0.9145, 0.6728, 0.9128, 0.6791, 0.9145, 0.6838, 0.9192, 0.6855, 0.9255, 0.6838, 0.9319, 0.7125, 0.9388, 0.7125, 0.9653, 0.7081, 0.9653, 0.7081, 0.9388, 0.6684, 0.9388, 0.6684, 0.9653, 0.6639, 0.9653, 0.6639, 0.9388, 0.6684, 0.9388, 0.6684, 0.9653, 0.6639, 0.9653, 0.6639, 0.9388, 0.6639, 0.9388, 0.6639, 0.9653, 0.6595, 0.9653, 0.6595, 0.9388, 0.6993, 0.9383, 0.7056, 0.9366, 0.7103, 0.9319, 0.712, 0.9255, 0.7103, 0.9192, 0.7056, 0.9145, 0.6993, 0.9128, 0.6929, 0.9145, 0.6883, 0.9192, 0.6866, 0.9255, 0.6883, 0.9319, 0.6929, 0.9366, 0.676, 0.9312, 0.6728, 0.9321, 0.6695, 0.9312, 0.6671, 0.9288, 0.6662, 0.9255, 0.6671, 0.9223, 0.6695, 0.9199, 0.6728, 0.919, 0.676, 0.9199, 0.6784, 0.9223, 0.6793, 0.9255, 0.6784, 0.9288, 0.6728, 0.9388, 0.6728, 0.9653, 0.6684, 0.9653, 0.6684, 0.9388, 0.6772, 0.9388, 0.6772, 0.9653, 0.6728, 0.9653, 0.6728, 0.9388, 0.6816, 0.9388, 0.6816, 0.9653, 0.6772, 0.9653, 0.6772, 0.9388, 0.686, 0.9388, 0.686, 0.9653, 0.6816, 0.9653, 0.6816, 0.9388, 0.6904, 0.9388, 0.6904, 0.9653, 0.686, 0.9653, 0.686, 0.9388, 0.6949, 0.9388, 0.6949, 0.9653, 0.6904, 0.9653, 0.6904, 0.9388, 0.6993, 0.9388, 0.6993, 0.9653, 0.6949, 0.9653, 0.6949, 0.9388, 0.6993, 0.9383, 0.7056, 0.9366, 0.7103, 0.9319, 0.712, 0.9255, 0.7103, 0.9192, 0.7056, 0.9145, 0.6993, 0.9128, 0.6929, 0.9145, 0.6883, 0.9192, 0.6866, 0.9255, 0.6883, 0.9319, 0.6929, 0.9366, 0.7037, 0.9388, 0.7037, 0.9653, 0.6993, 0.9653, 0.6993, 0.9388, 0.6639, 0.9388, 0.6639, 0.9653, 0.6595, 0.9653, 0.6595, 0.9388, 0.7081, 0.9388, 0.7081, 0.9653, 0.7037, 0.9653, 0.7037, 0.9388, 0.7125, 0.9388, 0.7125, 0.9653, 0.7081, 0.9653, 0.7081, 0.9388, 0.6684, 0.9388, 0.6684, 0.9653, 0.6639, 0.9653, 0.6639, 0.9388, 0.6695, 0.9199, 0.6671, 0.9223, 0.6618, 0.9192, 0.6664, 0.9145, 0.6793, 0.9255, 0.6784, 0.9223, 0.6838, 0.9192, 0.6855, 0.9255, 0.6728, 0.919, 0.6695, 0.9199, 0.6664, 0.9145, 0.6728, 0.9128, 0.6784, 0.9288, 0.6793, 0.9255, 0.6855, 0.9255, 0.6838, 0.9319, 0.676, 0.9199, 0.6728, 0.919, 0.6728, 0.9128, 0.6791, 0.9145, 0.676, 0.9312, 0.6784, 0.9288, 0.6838, 0.9319, 0.6791, 0.9366, 0.6784, 0.9223, 0.676, 0.9199, 0.6791, 0.9145, 0.6838, 0.9192, 0.6728, 0.9321, 0.676, 0.9312, 0.6791, 0.9366, 0.6728, 0.9383, 0.6671, 0.9223, 0.6662, 0.9255, 0.66, 0.9255, 0.6618, 0.9192, 0.6662, 0.9255, 0.6671, 0.9288, 0.6618, 0.9319, 0.66, 0.9255, 0.6671, 0.9288, 0.6695, 0.9312, 0.6664, 0.9366, 0.6618, 0.9319, 0.6695, 0.9312, 0.6728, 0.9321, 0.6728, 0.9383, 0.6664, 0.9366, 0.7125, 0.9388, 0.7125, 0.9653, 0.7081, 0.9653, 0.7081, 0.9388, 0.7081, 0.9388, 0.7081, 0.9653, 0.7037, 0.9653, 0.7037, 0.9388, 0.7037, 0.9388, 0.7037, 0.9653, 0.6993, 0.9653, 0.6993, 0.9388, 0.6993, 0.9388, 0.6993, 0.9653, 0.6949, 0.9653, 0.6949, 0.9388, 0.6949, 0.9388, 0.6949, 0.9653, 0.6904, 0.9653, 0.6904, 0.9388, 0.6904, 0.9388, 0.6904, 0.9653, 0.686, 0.9653, 0.686, 0.9388, 0.686, 0.9388, 0.686, 0.9653, 0.6816, 0.9653, 0.6816, 0.9388, 0.6816, 0.9388, 0.6816, 0.9653, 0.6772, 0.9653, 0.6772, 0.9388, 0.6772, 0.9388, 0.6772, 0.9653, 0.6728, 0.9653, 0.6728, 0.9388, 0.6728, 0.9388, 0.6728, 0.9653, 0.6684, 0.9653, 0.6684, 0.9388, 0.6791, 0.9366, 0.6728, 0.9383, 0.6664, 0.9366, 0.6618, 0.9319, 0.66, 0.9255, 0.6618, 0.9192, 0.6664, 0.9145, 0.6728, 0.9128, 0.6791, 0.9145, 0.6838, 0.9192, 0.6855, 0.9255, 0.6838, 0.9319, 0.6684, 0.9388, 0.6684, 0.9653, 0.6639, 0.9653, 0.6639, 0.9388, 0.6639, 0.9388, 0.6639, 0.9653, 0.6595, 0.9653, 0.6595, 0.9388, 0.6993, 0.9383, 0.7056, 0.9366, 0.7103, 0.9319, 0.712, 0.9255, 0.7103, 0.9192, 0.7056, 0.9145, 0.6993, 0.9128, 0.6929, 0.9145, 0.6883, 0.9192, 0.6866, 0.9255, 0.6883, 0.9319, 0.6929, 0.9366, 0.573, 0.4411, 0.573, 0.4608, 0.562, 0.4608, 0.562, 0.4411, 0.551, 0.4411, 0.551, 0.4608, 0.54, 0.4608, 0.54, 0.4411, 0.562, 0.4411, 0.562, 0.4608, 0.551, 0.4608, 0.551, 0.4411, 0.573, 0.4411, 0.573, 0.4608, 0.562, 0.4608, 0.562, 0.4411, 0.551, 0.4411, 0.551, 0.4608, 0.54, 0.4608, 0.54, 0.4411, 0.562, 0.4411, 0.562, 0.4608, 0.551, 0.4608, 0.551, 0.4411, 0.709, 0.9372, 0.7034, 0.9372, 0.7034, 0.9456, 0.709, 0.9456, 0.709, 0.954, 0.7034, 0.954, 0.7034, 0.9624, 0.709, 0.9624, 0.709, 0.9456, 0.7034, 0.9456, 0.7034, 0.954, 0.709, 0.954, 0.709, 0.9624, 0.7034, 0.9624, 0.7062, 0.9707, 0.7034, 0.9456, 0.6978, 0.9456, 0.6978, 0.954, 0.7034, 0.954, 0.7034, 0.9624, 0.6978, 0.9624, 0.7006, 0.9707, 0.7034, 0.9372, 0.6978, 0.9372, 0.6978, 0.9456, 0.7034, 0.9456, 0.7034, 0.954, 0.6978, 0.954, 0.6978, 0.9624, 0.7034, 0.9624, 0.6978, 0.9624, 0.6922, 0.9624, 0.695, 0.9707, 0.6978, 0.9372, 0.6922, 0.9372, 0.6922, 0.9456, 0.6978, 0.9456, 0.6978, 0.954, 0.6922, 0.954, 0.6922, 0.9624, 0.6978, 0.9624, 0.6978, 0.9456, 0.6922, 0.9456, 0.6922, 0.954, 0.6978, 0.954, 0.6922, 0.9372, 0.6866, 0.9372, 0.6866, 0.9456, 0.6922, 0.9456, 0.6922, 0.954, 0.6866, 0.954, 0.6866, 0.9624, 0.6922, 0.9624, 0.6922, 0.9456, 0.6866, 0.9456, 0.6866, 0.954, 0.6922, 0.954, 0.6922, 0.9624, 0.6866, 0.9624, 0.6894, 0.9707, 0.6866, 0.9456, 0.681, 0.9456, 0.681, 0.954, 0.6866, 0.954, 0.6866, 0.9624, 0.681, 0.9624, 0.6838, 0.9707, 0.6866, 0.9372, 0.681, 0.9372, 0.681, 0.9456, 0.6866, 0.9456, 0.6866, 0.954, 0.681, 0.954, 0.681, 0.9624, 0.6866, 0.9624, 0.681, 0.9456, 0.6754, 0.9456, 0.6754, 0.954, 0.681, 0.954, 0.681, 0.9624, 0.6754, 0.9624, 0.6782, 0.9707, 0.681, 0.9372, 0.6754, 0.9372, 0.6754, 0.9456, 0.681, 0.9456, 0.681, 0.954, 0.6754, 0.954, 0.6754, 0.9624, 0.681, 0.9624, 0.6754, 0.9372, 0.6698, 0.9372, 0.6698, 0.9456, 0.6754, 0.9456, 0.6754, 0.954, 0.6698, 0.954, 0.6698, 0.9624, 0.6754, 0.9624, 0.6754, 0.9456, 0.6698, 0.9456, 0.6698, 0.954, 0.6754, 0.954, 0.6754, 0.9624, 0.6698, 0.9624, 0.6726, 0.9707, 0.6698, 0.9372, 0.6642, 0.9372, 0.6642, 0.9456, 0.6698, 0.9456, 0.6698, 0.954, 0.6642, 0.954, 0.6642, 0.9624, 0.6698, 0.9624, 0.6698, 0.9456, 0.6642, 0.9456, 0.6642, 0.954, 0.6698, 0.954, 0.6698, 0.9624, 0.6642, 0.9624, 0.667, 0.9707, 0.6642, 0.9456, 0.6586, 0.9456, 0.6586, 0.954, 0.6642, 0.954, 0.6642, 0.9624, 0.6586, 0.9624, 0.6614, 0.9707, 0.6642, 0.9372, 0.6586, 0.9372, 0.6586, 0.9456, 0.6642, 0.9456, 0.6642, 0.954, 0.6586, 0.954, 0.6586, 0.9624, 0.6642, 0.9624, 0.7258, 0.9456, 0.7202, 0.9456, 0.7202, 0.954, 0.7258, 0.954, 0.7258, 0.9624, 0.7202, 0.9624, 0.723, 0.9707, 0.7258, 0.9372, 0.7202, 0.9372, 0.7202, 0.9456, 0.7258, 0.9456, 0.7258, 0.954, 0.7202, 0.954, 0.7202, 0.9624, 0.7258, 0.9624, 0.7202, 0.9372, 0.7146, 0.9372, 0.7146, 0.9456, 0.7202, 0.9456, 0.7202, 0.954, 0.7146, 0.954, 0.7146, 0.9624, 0.7202, 0.9624, 0.7202, 0.9456, 0.7146, 0.9456, 0.7146, 0.954, 0.7202, 0.954, 0.7202, 0.9624, 0.7146, 0.9624, 0.7174, 0.9707, 0.7146, 0.954, 0.709, 0.954, 0.709, 0.9624, 0.7146, 0.9624, 0.7146, 0.9456, 0.709, 0.9456, 0.709, 0.954, 0.7146, 0.954, 0.7146, 0.9624, 0.709, 0.9624, 0.7118, 0.9707, 0.7146, 0.9372, 0.709, 0.9372, 0.709, 0.9456, 0.7146, 0.9456, 0.6931, 0.9226, 0.6931, 0.9304, 0.7086, 0.9304, 0.7086, 0.9226, 0.6957, 0.9422, 0.696, 0.9464, 0.707, 0.9464, 0.7073, 0.942, 0.696, 0.9323, 0.6957, 0.9366, 0.7073, 0.9367, 0.707, 0.9323, 0.6957, 0.9366, 0.6957, 0.9422, 0.7073, 0.942, 0.7073, 0.9367, 0.6883, 0.9341, 0.6891, 0.9341, 0.6891, 0.9341, 0.6874, 0.9341, 0.6891, 0.9341, 0.6891, 0.9341, 0.6891, 0.9341, 0.6883, 0.9341, 0.69, 0.9341, 0.6891, 0.9341, 0.6891, 0.9341, 0.6891, 0.9341, 0.6909, 0.9341, 0.6891, 0.9341, 0.6891, 0.9341, 0.69, 0.9341, 0.6917, 0.9341, 0.6891, 0.9341, 0.6891, 0.9341, 0.6909, 0.9341, 0.6926, 0.9341, 0.6891, 0.9341, 0.6891, 0.9341, 0.6917, 0.9341, 0.6935, 0.9341, 0.6891, 0.9341, 0.6891, 0.9341, 0.6926, 0.9341, 0.6943, 0.9341, 0.6891, 0.9341, 0.6891, 0.9341, 0.6935, 0.9341, 0.6848, 0.9341, 0.6891, 0.9341, 0.6891, 0.9341, 0.6839, 0.9341, 0.6856, 0.9341, 0.6891, 0.9341, 0.6891, 0.9341, 0.6848, 0.9341, 0.6865, 0.9341, 0.6891, 0.9341, 0.6891, 0.9341, 0.6856, 0.9341, 0.6874, 0.9341, 0.6891, 0.9341, 0.6891, 0.9341, 0.6865, 0.9341, 0.7099, 0.9366, 0.7099, 0.9422, 0.7183, 0.9422, 0.7183, 0.9366, 0.7099, 0.931, 0.7099, 0.9366, 0.7183, 0.9366, 0.7183, 0.931, 0.7099, 0.9422, 0.7099, 0.9478, 0.7183, 0.9478, 0.7183, 0.9422, 0.6931, 0.9483, 0.6931, 0.9562, 0.7086, 0.9562, 0.7086, 0.9483, 0.6807, 0.9036, 0.6807, 0.9204, 0.6975, 0.9204, 0.6975, 0.9036, 0.6807, 0.9204, 0.6807, 0.9372, 0.6975, 0.9372, 0.6975, 0.9204, 0.6807, 0.9372, 0.6807, 0.9539, 0.6975, 0.9539, 0.6975, 0.9372, 0.6807, 0.9539, 0.6807, 0.9707, 0.6975, 0.9707, 0.6975, 0.9539, 0.664, 0.9372, 0.664, 0.9539, 0.6807, 0.9539, 0.6807, 0.9372, 0.7034, 0.9372, 0.7034, 0.9372, 0.6978, 0.9372, 0.6978, 0.9372, 0.6922, 0.9372, 0.6922, 0.9372, 0.6866, 0.9372, 0.6866, 0.9372, 0.6935, 0.9341, 0.6935, 0.9341, 0.6943, 0.9341, 0.6943, 0.9341, 0.6866, 0.9372, 0.6866, 0.9372, 0.681, 0.9372, 0.681, 0.9372, 0.6874, 0.9341, 0.6874, 0.9341, 0.6883, 0.9341, 0.6883, 0.9341, 0.6698, 0.9372, 0.6698, 0.9372, 0.6642, 0.9372, 0.6642, 0.9372, 0.681, 0.9372, 0.681, 0.9372, 0.6754, 0.9372, 0.6754, 0.9372, 0.6642, 0.9372, 0.6642, 0.9372, 0.6586, 0.9372, 0.6586, 0.9372, 0.6839, 0.9341, 0.6839, 0.9341, 0.6848, 0.9341, 0.6848, 0.9341, 0.6754, 0.9372, 0.6754, 0.9372, 0.6698, 0.9372, 0.6698, 0.9372, 0.6883, 0.9341, 0.6883, 0.9341, 0.6891, 0.9341, 0.6891, 0.9341, 0.7202, 0.9372, 0.7202, 0.9372, 0.7146, 0.9372, 0.7146, 0.9372, 0.2997, 0.81, 0.3091, 0.81, 0.3083, 0.81, 0.2941, 0.81, 0.2941, 0.81, 0.3083, 0.81, 0.3074, 0.81, 0.2885, 0.81, 0.2885, 0.81, 0.3074, 0.81, 0.3065, 0.81, 0.2829, 0.81, 0.2829, 0.81, 0.3065, 0.81, 0.3057, 0.81, 0.2773, 0.81, 0.3445, 0.81, 0.3161, 0.81, 0.3152, 0.81, 0.3389, 0.81, 0.3389, 0.81, 0.3152, 0.81, 0.3144, 0.81, 0.3333, 0.81, 0.3333, 0.81, 0.3144, 0.81, 0.3135, 0.81, 0.3277, 0.81, 0.3277, 0.81, 0.3135, 0.81, 0.3126, 0.81, 0.3221, 0.81, 0.3221, 0.81, 0.3126, 0.81, 0.3117, 0.81, 0.3165, 0.81, 0.3165, 0.81, 0.3117, 0.81, 0.3109, 0.81, 0.3109, 0.81, 0.3109, 0.81, 0.3109, 0.81, 0.31, 0.81, 0.3053, 0.81, 0.3053, 0.81, 0.31, 0.81, 0.3091, 0.81, 0.2997, 0.81, 0.6926, 0.9341, 0.6926, 0.9341, 0.6935, 0.9341, 0.6935, 0.9341, 0.6978, 0.9372, 0.6978, 0.9372, 0.6922, 0.9372, 0.6922, 0.9372, 0.7258, 0.9372, 0.7258, 0.9372, 0.7202, 0.9372, 0.7202, 0.9372, 0.6917, 0.9341, 0.6917, 0.9341, 0.6926, 0.9341, 0.6926, 0.9341, 0.709, 0.9372, 0.709, 0.9372, 0.7034, 0.9372, 0.7034, 0.9372, 0.6909, 0.9341, 0.6909, 0.9341, 0.6917, 0.9341, 0.6917, 0.9341, 0.6865, 0.9341, 0.6865, 0.9341, 0.6874, 0.9341, 0.6874, 0.9341, 0.69, 0.9341, 0.69, 0.9341, 0.6909, 0.9341, 0.6909, 0.9341, 0.7146, 0.9372, 0.7146, 0.9372, 0.709, 0.9372, 0.709, 0.9372, 0.6856, 0.9341, 0.6856, 0.9341, 0.6865, 0.9341, 0.6865, 0.9341, 0.6891, 0.9341, 0.6891, 0.9341, 0.69, 0.9341, 0.69, 0.9341, 0.6848, 0.9341, 0.6848, 0.9341, 0.6856, 0.9341, 0.6856, 0.9341, 0.707, 0.9323, 0.7099, 0.931, 0.6931, 0.931, 0.696, 0.9323, 0.696, 0.9323, 0.6931, 0.931, 0.6931, 0.9366, 0.6957, 0.9366, 0.707, 0.9464, 0.7099, 0.9478, 0.7099, 0.9422, 0.7073, 0.942, 0.696, 0.9464, 0.6931, 0.9478, 0.7099, 0.9478, 0.707, 0.9464, 0.6957, 0.9422, 0.6931, 0.9422, 0.6931, 0.9478, 0.696, 0.9464, 0.6957, 0.9366, 0.6931, 0.9366, 0.6931, 0.9422, 0.6957, 0.9422, 0.7073, 0.9367, 0.7099, 0.9366, 0.7099, 0.931, 0.707, 0.9323, 0.7073, 0.942, 0.7099, 0.9422, 0.7099, 0.9366, 0.7073, 0.9367, 0.7086, 0.9304, 0.7099, 0.931, 0.7099, 0.9226, 0.7086, 0.9226, 0.6931, 0.9304, 0.6931, 0.931, 0.7099, 0.931, 0.7086, 0.9304, 0.7086, 0.9483, 0.7099, 0.9478, 0.6931, 0.9478, 0.6931, 0.9483, 0.7086, 0.9562, 0.7099, 0.9562, 0.7099, 0.9478, 0.7086, 0.9483, 0.5517, 0.5671, 0.5479, 0.5671, 0.5479, 0.5728, 0.5517, 0.5728, 0.5517, 0.5614, 0.5479, 0.5614, 0.5479, 0.5671, 0.5517, 0.5671, 0.5517, 0.5557, 0.5479, 0.5557, 0.5479, 0.5614, 0.5517, 0.5614, 0.5479, 0.5614, 0.5441, 0.5614, 0.5441, 0.5671, 0.5479, 0.5671, 0.5479, 0.5557, 0.5441, 0.5557, 0.5441, 0.5614, 0.5479, 0.5614, 0.5479, 0.5671, 0.5441, 0.5671, 0.5441, 0.5728, 0.5479, 0.5728, 0.5441, 0.5557, 0.5403, 0.5557, 0.5403, 0.5614, 0.5441, 0.5614, 0.5441, 0.5671, 0.5403, 0.5671, 0.5403, 0.5728, 0.5441, 0.5728, 0.5441, 0.5614, 0.5403, 0.5614, 0.5403, 0.5671, 0.5441, 0.5671, 0.5403, 0.5557, 0.5365, 0.5557, 0.5365, 0.5614, 0.5403, 0.5614, 0.5403, 0.5671, 0.5365, 0.5671, 0.5365, 0.5728, 0.5403, 0.5728, 0.5403, 0.5614, 0.5365, 0.5614, 0.5365, 0.5671, 0.5403, 0.5671, 0.5365, 0.5614, 0.5327, 0.5614, 0.5327, 0.5671, 0.5365, 0.5671, 0.5365, 0.5557, 0.5327, 0.5557, 0.5327, 0.5614, 0.5365, 0.5614, 0.5365, 0.5671, 0.5327, 0.5671, 0.5327, 0.5728, 0.5365, 0.5728, 0.5327, 0.5614, 0.5289, 0.5614, 0.5289, 0.5671, 0.5327, 0.5671, 0.5327, 0.5557, 0.5289, 0.5557, 0.5289, 0.5614, 0.5327, 0.5614, 0.5327, 0.5671, 0.5289, 0.5671, 0.5289, 0.5728, 0.5327, 0.5728, 0.5289, 0.5557, 0.5251, 0.5557, 0.5251, 0.5614, 0.5289, 0.5614, 0.5289, 0.5671, 0.5251, 0.5671, 0.5251, 0.5728, 0.5289, 0.5728, 0.5289, 0.5614, 0.5251, 0.5614, 0.5251, 0.5671, 0.5289, 0.5671, 0.5251, 0.5671, 0.5213, 0.5671, 0.5213, 0.5728, 0.5251, 0.5728, 0.5251, 0.5614, 0.5213, 0.5614, 0.5213, 0.5671, 0.5251, 0.5671, 0.5251, 0.5557, 0.5213, 0.5557, 0.5213, 0.5614, 0.5251, 0.5614, 0.5213, 0.5614, 0.5175, 0.5614, 0.5175, 0.5671, 0.5213, 0.5671, 0.5213, 0.5557, 0.5175, 0.5557, 0.5175, 0.5614, 0.5213, 0.5614, 0.5213, 0.5671, 0.5175, 0.5671, 0.5175, 0.5728, 0.5213, 0.5728, 0.5631, 0.5557, 0.5593, 0.5557, 0.5593, 0.5614, 0.5631, 0.5614, 0.5631, 0.5671, 0.5593, 0.5671, 0.5593, 0.5728, 0.5631, 0.5728, 0.5631, 0.5614, 0.5593, 0.5614, 0.5593, 0.5671, 0.5631, 0.5671, 0.5593, 0.5557, 0.5555, 0.5557, 0.5555, 0.5614, 0.5593, 0.5614, 0.5593, 0.5671, 0.5555, 0.5671, 0.5555, 0.5728, 0.5593, 0.5728, 0.5593, 0.5614, 0.5555, 0.5614, 0.5555, 0.5671, 0.5593, 0.5671, 0.5555, 0.5614, 0.5517, 0.5614, 0.5517, 0.5671, 0.5555, 0.5671, 0.5555, 0.5557, 0.5517, 0.5557, 0.5517, 0.5614, 0.5555, 0.5614, 0.5555, 0.5671, 0.5517, 0.5671, 0.5517, 0.5728, 0.5555, 0.5728, 0.6791, 0.9366, 0.6838, 0.9319, 0.6855, 0.9255, 0.6838, 0.9192, 0.6791, 0.9145, 0.6728, 0.9128, 0.6664, 0.9145, 0.6618, 0.9192, 0.66, 0.9255, 0.6618, 0.9319, 0.6664, 0.9366, 0.6728, 0.9383, 0.7125, 0.9388, 0.7081, 0.9388, 0.7081, 0.9653, 0.7125, 0.9653, 0.6728, 0.9388, 0.6684, 0.9388, 0.6684, 0.9653, 0.6728, 0.9653, 0.7081, 0.9388, 0.7037, 0.9388, 0.7037, 0.9653, 0.7081, 0.9653, 0.6772, 0.9388, 0.6728, 0.9388, 0.6728, 0.9653, 0.6772, 0.9653, 0.7037, 0.9388, 0.6993, 0.9388, 0.6993, 0.9653, 0.7037, 0.9653, 0.6816, 0.9388, 0.6772, 0.9388, 0.6772, 0.9653, 0.6816, 0.9653, 0.6993, 0.9388, 0.6949, 0.9388, 0.6949, 0.9653, 0.6993, 0.9653, 0.686, 0.9388, 0.6816, 0.9388, 0.6816, 0.9653, 0.686, 0.9653, 0.6949, 0.9388, 0.6904, 0.9388, 0.6904, 0.9653, 0.6949, 0.9653, 0.6904, 0.9388, 0.686, 0.9388, 0.686, 0.9653, 0.6904, 0.9653, 0.6904, 0.9388, 0.686, 0.9388, 0.686, 0.9653, 0.6904, 0.9653, 0.6949, 0.9388, 0.6904, 0.9388, 0.6904, 0.9653, 0.6949, 0.9653, 0.686, 0.9388, 0.6816, 0.9388, 0.6816, 0.9653, 0.686, 0.9653, 0.6993, 0.9388, 0.6949, 0.9388, 0.6949, 0.9653, 0.6993, 0.9653, 0.6816, 0.9388, 0.6772, 0.9388, 0.6772, 0.9653, 0.6816, 0.9653, 0.6993, 0.9383, 0.6929, 0.9366, 0.6883, 0.9319, 0.6866, 0.9255, 0.6883, 0.9192, 0.6929, 0.9145, 0.6993, 0.9128, 0.7056, 0.9145, 0.7103, 0.9192, 0.712, 0.9255, 0.7103, 0.9319, 0.7056, 0.9366, 0.7037, 0.9388, 0.6993, 0.9388, 0.6993, 0.9653, 0.7037, 0.9653, 0.6772, 0.9388, 0.6728, 0.9388, 0.6728, 0.9653, 0.6772, 0.9653, 0.6639, 0.9388, 0.6595, 0.9388, 0.6595, 0.9653, 0.6639, 0.9653, 0.7081, 0.9388, 0.7037, 0.9388, 0.7037, 0.9653, 0.7081, 0.9653, 0.6728, 0.9388, 0.6684, 0.9388, 0.6684, 0.9653, 0.6728, 0.9653, 0.6791, 0.9366, 0.6838, 0.9319, 0.6855, 0.9255, 0.6838, 0.9192, 0.6791, 0.9145, 0.6728, 0.9128, 0.6664, 0.9145, 0.6618, 0.9192, 0.66, 0.9255, 0.6618, 0.9319, 0.6664, 0.9366, 0.6728, 0.9383, 0.7125, 0.9388, 0.7081, 0.9388, 0.7081, 0.9653, 0.7125, 0.9653, 0.6684, 0.9388, 0.6639, 0.9388, 0.6639, 0.9653, 0.6684, 0.9653, 0.6684, 0.9388, 0.6639, 0.9388, 0.6639, 0.9653, 0.6684, 0.9653, 0.6639, 0.9388, 0.6595, 0.9388, 0.6595, 0.9653, 0.6639, 0.9653, 0.6993, 0.9383, 0.6929, 0.9366, 0.6883, 0.9319, 0.6866, 0.9255, 0.6883, 0.9192, 0.6929, 0.9145, 0.6993, 0.9128, 0.7056, 0.9145, 0.7103, 0.9192, 0.712, 0.9255, 0.7103, 0.9319, 0.7056, 0.9366, 0.676, 0.9312, 0.6784, 0.9288, 0.6793, 0.9255, 0.6784, 0.9223, 0.676, 0.9199, 0.6728, 0.919, 0.6695, 0.9199, 0.6671, 0.9223, 0.6662, 0.9255, 0.6671, 0.9288, 0.6695, 0.9312, 0.6728, 0.9321, 0.6728, 0.9388, 0.6684, 0.9388, 0.6684, 0.9653, 0.6728, 0.9653, 0.6772, 0.9388, 0.6728, 0.9388, 0.6728, 0.9653, 0.6772, 0.9653, 0.6816, 0.9388, 0.6772, 0.9388, 0.6772, 0.9653, 0.6816, 0.9653, 0.686, 0.9388, 0.6816, 0.9388, 0.6816, 0.9653, 0.686, 0.9653, 0.6904, 0.9388, 0.686, 0.9388, 0.686, 0.9653, 0.6904, 0.9653, 0.6949, 0.9388, 0.6904, 0.9388, 0.6904, 0.9653, 0.6949, 0.9653, 0.6993, 0.9388, 0.6949, 0.9388, 0.6949, 0.9653, 0.6993, 0.9653, 0.6993, 0.9383, 0.6929, 0.9366, 0.6883, 0.9319, 0.6866, 0.9255, 0.6883, 0.9192, 0.6929, 0.9145, 0.6993, 0.9128, 0.7056, 0.9145, 0.7103, 0.9192, 0.712, 0.9255, 0.7103, 0.9319, 0.7056, 0.9366, 0.7037, 0.9388, 0.6993, 0.9388, 0.6993, 0.9653, 0.7037, 0.9653, 0.6639, 0.9388, 0.6595, 0.9388, 0.6595, 0.9653, 0.6639, 0.9653, 0.7081, 0.9388, 0.7037, 0.9388, 0.7037, 0.9653, 0.7081, 0.9653, 0.7125, 0.9388, 0.7081, 0.9388, 0.7081, 0.9653, 0.7125, 0.9653, 0.6684, 0.9388, 0.6639, 0.9388, 0.6639, 0.9653, 0.6684, 0.9653, 0.6695, 0.9199, 0.6664, 0.9145, 0.6618, 0.9192, 0.6671, 0.9223, 0.6793, 0.9255, 0.6855, 0.9255, 0.6838, 0.9192, 0.6784, 0.9223, 0.6728, 0.919, 0.6728, 0.9128, 0.6664, 0.9145, 0.6695, 0.9199, 0.6784, 0.9288, 0.6838, 0.9319, 0.6855, 0.9255, 0.6793, 0.9255, 0.676, 0.9199, 0.6791, 0.9145, 0.6728, 0.9128, 0.6728, 0.919, 0.676, 0.9312, 0.6791, 0.9366, 0.6838, 0.9319, 0.6784, 0.9288, 0.6784, 0.9223, 0.6838, 0.9192, 0.6791, 0.9145, 0.676, 0.9199, 0.6728, 0.9321, 0.6728, 0.9383, 0.6791, 0.9366, 0.676, 0.9312, 0.6671, 0.9223, 0.6618, 0.9192, 0.66, 0.9255, 0.6662, 0.9255, 0.6662, 0.9255, 0.66, 0.9255, 0.6618, 0.9319, 0.6671, 0.9288, 0.6671, 0.9288, 0.6618, 0.9319, 0.6664, 0.9366, 0.6695, 0.9312, 0.6695, 0.9312, 0.6664, 0.9366, 0.6728, 0.9383, 0.6728, 0.9321, 0.7125, 0.9388, 0.7081, 0.9388, 0.7081, 0.9653, 0.7125, 0.9653, 0.7081, 0.9388, 0.7037, 0.9388, 0.7037, 0.9653, 0.7081, 0.9653, 0.7037, 0.9388, 0.6993, 0.9388, 0.6993, 0.9653, 0.7037, 0.9653, 0.6993, 0.9388, 0.6949, 0.9388, 0.6949, 0.9653, 0.6993, 0.9653, 0.6949, 0.9388, 0.6904, 0.9388, 0.6904, 0.9653, 0.6949, 0.9653, 0.6904, 0.9388, 0.686, 0.9388, 0.686, 0.9653, 0.6904, 0.9653, 0.686, 0.9388, 0.6816, 0.9388, 0.6816, 0.9653, 0.686, 0.9653, 0.6816, 0.9388, 0.6772, 0.9388, 0.6772, 0.9653, 0.6816, 0.9653, 0.6772, 0.9388, 0.6728, 0.9388, 0.6728, 0.9653, 0.6772, 0.9653, 0.6728, 0.9388, 0.6684, 0.9388, 0.6684, 0.9653, 0.6728, 0.9653, 0.6791, 0.9366, 0.6838, 0.9319, 0.6855, 0.9255, 0.6838, 0.9192, 0.6791, 0.9145, 0.6728, 0.9128, 0.6664, 0.9145, 0.6618, 0.9192, 0.66, 0.9255, 0.6618, 0.9319, 0.6664, 0.9366, 0.6728, 0.9383, 0.6684, 0.9388, 0.6639, 0.9388, 0.6639, 0.9653, 0.6684, 0.9653, 0.6639, 0.9388, 0.6595, 0.9388, 0.6595, 0.9653, 0.6639, 0.9653, 0.573, 0.4411, 0.562, 0.4411, 0.562, 0.4608, 0.573, 0.4608, 0.551, 0.4411, 0.54, 0.4411, 0.54, 0.4608, 0.551, 0.4608, 0.562, 0.4411, 0.551, 0.4411, 0.551, 0.4608, 0.562, 0.4608, 0.573, 0.4411, 0.562, 0.4411, 0.562, 0.4608, 0.573, 0.4608, 0.551, 0.4411, 0.54, 0.4411, 0.54, 0.4608, 0.551, 0.4608, 0.562, 0.4411, 0.551, 0.4411, 0.551, 0.4608, 0.562, 0.4608])
me_sphere_001.materials.append(mat_material)
me_sphere_001.update()

# ---- objects
ob_nox_cache = bpy.data.objects.new('Nox Cache', me_sphere_001)

# ---- transforms, parenting, visibility, modifiers, constraints
ob_nox_cache.location = (0.0, 0.0, 0.0)

# ---- collection membership
col_collection.objects.link(ob_nox_cache)

# ---- scene / render settings (as saved in the file)
scene.frame_start = 0; scene.frame_end = 100; scene.frame_set(57)
scene.render.engine = 'BLENDER_EEVEE_NEXT'
scene.render.fps = 30
scene.cycles.use_denoising = False
scene.cycles.sampling_pattern = 'TABULATED_SOBOL'
scene.cycles.use_light_tree = False
scene.view_settings.view_transform = 'Filmic'
bpy.context.view_layer.update()

# ---- added for rendering (the .blend has no active camera and no usable light): camera, sun
cam_auto = bpy.data.cameras.new('AutoCamera')
cam_auto.lens = 50.0
cam_auto.sensor_width = 36.0
cam_auto.clip_end = 1000.0
ob_auto_camera = bpy.data.objects.new('AutoCamera', cam_auto)
scene.collection.objects.link(ob_auto_camera)
ob_auto_camera.location = (25.1111, -30.1333, 25.3622)
ob_auto_camera.rotation_euler = (1.09748, -7.21219e-08, 0.694738)
scene.camera = ob_auto_camera
light_auto_sun = bpy.data.lights.new('AutoSun', 'SUN')
light_auto_sun.energy = 3.0
light_auto_sun.angle = 0.0523599
ob_auto_sun = bpy.data.objects.new('AutoSun', light_auto_sun)
scene.collection.objects.link(ob_auto_sun)
ob_auto_sun.rotation_euler = (0.872665, 0.174533, 0.523599)
bpy.context.view_layer.update()
